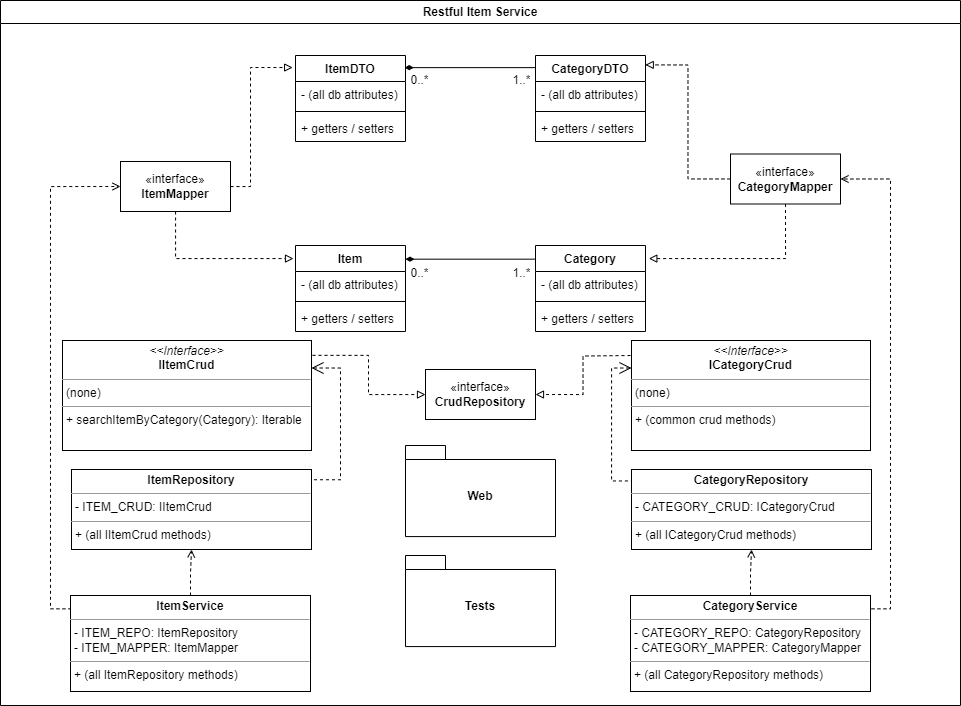

The diagram above was exported from draw.io. Its source (the exported page's mxGraphModel, read from the mxfile embedded in the PNG):
<mxGraphModel dx="976" dy="680" grid="1" gridSize="10" guides="1" tooltips="1" connect="1" arrows="1" fold="1" page="1" pageScale="1" pageWidth="1100" pageHeight="850" math="0" shadow="0">
  <root>
    <mxCell id="0" />
    <mxCell id="1" parent="0" />
    <mxCell id="Uovh46UTTe6WOonXCwlF-132" value="Restful Item Service" style="swimlane;whiteSpace=wrap;html=1;startSize=23;" parent="1" vertex="1">
      <mxGeometry x="50" y="85" width="960" height="705" as="geometry" />
    </mxCell>
    <mxCell id="wQ44f-bJAqMeGIP8EFis-55" style="edgeStyle=orthogonalEdgeStyle;rounded=0;orthogonalLoop=1;jettySize=auto;html=1;dashed=1;endArrow=block;endFill=0;exitX=1.004;exitY=0.135;exitDx=0;exitDy=0;exitPerimeter=0;" edge="1" parent="Uovh46UTTe6WOonXCwlF-132" source="Uovh46UTTe6WOonXCwlF-158" target="wQ44f-bJAqMeGIP8EFis-1">
      <mxGeometry relative="1" as="geometry" />
    </mxCell>
    <mxCell id="wQ44f-bJAqMeGIP8EFis-57" style="edgeStyle=orthogonalEdgeStyle;rounded=0;orthogonalLoop=1;jettySize=auto;html=1;entryX=0.994;entryY=0.128;entryDx=0;entryDy=0;exitX=1;exitY=0.25;exitDx=0;exitDy=0;endArrow=none;endFill=0;endSize=10;startSize=10;entryPerimeter=0;dashed=1;startArrow=open;startFill=0;" edge="1" parent="Uovh46UTTe6WOonXCwlF-132" source="Uovh46UTTe6WOonXCwlF-158" target="Uovh46UTTe6WOonXCwlF-159">
      <mxGeometry relative="1" as="geometry">
        <Array as="points">
          <mxPoint x="340" y="368" />
          <mxPoint x="340" y="479" />
        </Array>
      </mxGeometry>
    </mxCell>
    <mxCell id="Uovh46UTTe6WOonXCwlF-158" value="&lt;p style=&quot;margin:0px;margin-top:4px;text-align:center;&quot;&gt;&lt;i&gt;&amp;lt;&amp;lt;Interface&amp;gt;&amp;gt;&lt;/i&gt;&lt;br&gt;&lt;b&gt;IItemCrud&lt;/b&gt;&lt;/p&gt;&lt;hr size=&quot;1&quot;&gt;&lt;p style=&quot;margin:0px;margin-left:4px;&quot;&gt;(none)&lt;/p&gt;&lt;hr size=&quot;1&quot;&gt;&lt;p style=&quot;margin:0px;margin-left:4px;&quot;&gt;+ searchItemByCategory(Category): Iterable&lt;/p&gt;" style="verticalAlign=top;align=left;overflow=fill;fontSize=12;fontFamily=Helvetica;html=1;whiteSpace=wrap;" parent="Uovh46UTTe6WOonXCwlF-132" vertex="1">
      <mxGeometry x="62" y="340" width="249" height="110" as="geometry" />
    </mxCell>
    <mxCell id="Uovh46UTTe6WOonXCwlF-159" value="&lt;p style=&quot;margin:0px;margin-top:4px;text-align:center;&quot;&gt;&lt;b&gt;ItemRepository&lt;/b&gt;&lt;/p&gt;&lt;hr size=&quot;1&quot;&gt;&lt;p style=&quot;margin:0px;margin-left:4px;&quot;&gt;- ITEM_CRUD: IItemCrud&lt;/p&gt;&lt;hr size=&quot;1&quot;&gt;&lt;p style=&quot;margin:0px;margin-left:4px;&quot;&gt;+ (all IItemCrud methods)&lt;/p&gt;" style="verticalAlign=top;align=left;overflow=fill;fontSize=12;fontFamily=Helvetica;html=1;whiteSpace=wrap;" parent="Uovh46UTTe6WOonXCwlF-132" vertex="1">
      <mxGeometry x="71" y="469" width="240" height="80" as="geometry" />
    </mxCell>
    <mxCell id="wQ44f-bJAqMeGIP8EFis-61" value="" style="edgeStyle=orthogonalEdgeStyle;rounded=0;orthogonalLoop=1;jettySize=auto;html=1;endArrow=open;endFill=0;dashed=1;" edge="1" parent="Uovh46UTTe6WOonXCwlF-132" source="Uovh46UTTe6WOonXCwlF-162" target="Uovh46UTTe6WOonXCwlF-159">
      <mxGeometry relative="1" as="geometry" />
    </mxCell>
    <mxCell id="wQ44f-bJAqMeGIP8EFis-63" style="edgeStyle=orthogonalEdgeStyle;rounded=0;orthogonalLoop=1;jettySize=auto;html=1;exitX=0.004;exitY=0.139;exitDx=0;exitDy=0;entryX=0;entryY=0.5;entryDx=0;entryDy=0;exitPerimeter=0;endArrow=open;endFill=0;dashed=1;" edge="1" parent="Uovh46UTTe6WOonXCwlF-132" source="Uovh46UTTe6WOonXCwlF-162" target="Uovh46UTTe6WOonXCwlF-156">
      <mxGeometry relative="1" as="geometry" />
    </mxCell>
    <mxCell id="Uovh46UTTe6WOonXCwlF-162" value="&lt;p style=&quot;margin:0px;margin-top:4px;text-align:center;&quot;&gt;&lt;b&gt;ItemService&lt;/b&gt;&lt;/p&gt;&lt;hr size=&quot;1&quot;&gt;&lt;p style=&quot;margin:0px;margin-left:4px;&quot;&gt;- ITEM_REPO: ItemRepository&lt;/p&gt;&lt;p style=&quot;margin:0px;margin-left:4px;&quot;&gt;- ITEM_MAPPER: ItemMapper&lt;/p&gt;&lt;hr size=&quot;1&quot;&gt;&lt;p style=&quot;margin:0px;margin-left:4px;&quot;&gt;+ (all ItemRepository methods)&lt;/p&gt;" style="verticalAlign=top;align=left;overflow=fill;fontSize=12;fontFamily=Helvetica;html=1;whiteSpace=wrap;" parent="Uovh46UTTe6WOonXCwlF-132" vertex="1">
      <mxGeometry x="70" y="595" width="240" height="96" as="geometry" />
    </mxCell>
    <mxCell id="wQ44f-bJAqMeGIP8EFis-1" value="«interface»&lt;br&gt;&lt;b&gt;CrudRepository&lt;/b&gt;" style="html=1;whiteSpace=wrap;" vertex="1" parent="Uovh46UTTe6WOonXCwlF-132">
      <mxGeometry x="425" y="369" width="110" height="50" as="geometry" />
    </mxCell>
    <mxCell id="wQ44f-bJAqMeGIP8EFis-62" value="" style="edgeStyle=orthogonalEdgeStyle;rounded=0;orthogonalLoop=1;jettySize=auto;html=1;endArrow=open;endFill=0;dashed=1;" edge="1" parent="Uovh46UTTe6WOonXCwlF-132" source="wQ44f-bJAqMeGIP8EFis-51" target="wQ44f-bJAqMeGIP8EFis-53">
      <mxGeometry relative="1" as="geometry" />
    </mxCell>
    <mxCell id="wQ44f-bJAqMeGIP8EFis-64" style="edgeStyle=orthogonalEdgeStyle;rounded=0;orthogonalLoop=1;jettySize=auto;html=1;exitX=1.004;exitY=0.139;exitDx=0;exitDy=0;entryX=1;entryY=0.5;entryDx=0;entryDy=0;endArrow=open;endFill=0;dashed=1;exitPerimeter=0;" edge="1" parent="Uovh46UTTe6WOonXCwlF-132" source="wQ44f-bJAqMeGIP8EFis-51" target="wQ44f-bJAqMeGIP8EFis-34">
      <mxGeometry relative="1" as="geometry" />
    </mxCell>
    <mxCell id="wQ44f-bJAqMeGIP8EFis-51" value="&lt;p style=&quot;margin:0px;margin-top:4px;text-align:center;&quot;&gt;&lt;b&gt;CategoryService&lt;/b&gt;&lt;/p&gt;&lt;hr size=&quot;1&quot;&gt;&lt;p style=&quot;margin:0px;margin-left:4px;&quot;&gt;- CATEGORY_REPO: CategoryRepository&lt;/p&gt;&lt;p style=&quot;margin:0px;margin-left:4px;&quot;&gt;- CATEGORY_MAPPER: CategoryMapper&lt;/p&gt;&lt;hr size=&quot;1&quot;&gt;&lt;p style=&quot;margin:0px;margin-left:4px;&quot;&gt;+ (all CategoryRepository methods)&lt;/p&gt;" style="verticalAlign=top;align=left;overflow=fill;fontSize=12;fontFamily=Helvetica;html=1;whiteSpace=wrap;" vertex="1" parent="Uovh46UTTe6WOonXCwlF-132">
      <mxGeometry x="630" y="595" width="240" height="96" as="geometry" />
    </mxCell>
    <mxCell id="wQ44f-bJAqMeGIP8EFis-53" value="&lt;p style=&quot;margin:0px;margin-top:4px;text-align:center;&quot;&gt;&lt;b&gt;CategoryRepository&lt;/b&gt;&lt;/p&gt;&lt;hr size=&quot;1&quot;&gt;&lt;p style=&quot;margin:0px;margin-left:4px;&quot;&gt;- CATEGORY_CRUD: ICategoryCrud&lt;/p&gt;&lt;hr size=&quot;1&quot;&gt;&lt;p style=&quot;margin:0px;margin-left:4px;&quot;&gt;+ (all ICategoryCrud methods)&lt;/p&gt;" style="verticalAlign=top;align=left;overflow=fill;fontSize=12;fontFamily=Helvetica;html=1;whiteSpace=wrap;" vertex="1" parent="Uovh46UTTe6WOonXCwlF-132">
      <mxGeometry x="631" y="468.99999999999994" width="240" height="80" as="geometry" />
    </mxCell>
    <mxCell id="wQ44f-bJAqMeGIP8EFis-56" style="edgeStyle=orthogonalEdgeStyle;rounded=0;orthogonalLoop=1;jettySize=auto;html=1;entryX=1;entryY=0.5;entryDx=0;entryDy=0;endArrow=block;endFill=0;dashed=1;" edge="1" parent="Uovh46UTTe6WOonXCwlF-132" target="wQ44f-bJAqMeGIP8EFis-1">
      <mxGeometry relative="1" as="geometry">
        <mxPoint x="630" y="355" as="sourcePoint" />
      </mxGeometry>
    </mxCell>
    <mxCell id="wQ44f-bJAqMeGIP8EFis-54" value="&lt;p style=&quot;margin:0px;margin-top:4px;text-align:center;&quot;&gt;&lt;i&gt;&amp;lt;&amp;lt;Interface&amp;gt;&amp;gt;&lt;/i&gt;&lt;br&gt;&lt;b&gt;ICategoryCrud&lt;/b&gt;&lt;/p&gt;&lt;hr size=&quot;1&quot;&gt;&lt;p style=&quot;margin:0px;margin-left:4px;&quot;&gt;(none)&lt;/p&gt;&lt;hr size=&quot;1&quot;&gt;&lt;p style=&quot;margin:0px;margin-left:4px;&quot;&gt;+ (common crud methods)&lt;/p&gt;" style="verticalAlign=top;align=left;overflow=fill;fontSize=12;fontFamily=Helvetica;html=1;whiteSpace=wrap;" vertex="1" parent="Uovh46UTTe6WOonXCwlF-132">
      <mxGeometry x="631" y="340" width="239" height="110" as="geometry" />
    </mxCell>
    <mxCell id="wQ44f-bJAqMeGIP8EFis-46" style="edgeStyle=orthogonalEdgeStyle;rounded=0;orthogonalLoop=1;jettySize=auto;html=1;exitX=1;exitY=0.159;exitDx=0;exitDy=0;entryX=-0.008;entryY=0.159;entryDx=0;entryDy=0;endArrow=none;endFill=0;startArrow=diamondThin;startFill=1;targetPerimeterSpacing=10;sourcePerimeterSpacing=10;entryPerimeter=0;exitPerimeter=0;" edge="1" parent="Uovh46UTTe6WOonXCwlF-132" source="Uovh46UTTe6WOonXCwlF-148" target="wQ44f-bJAqMeGIP8EFis-26">
      <mxGeometry relative="1" as="geometry" />
    </mxCell>
    <mxCell id="wQ44f-bJAqMeGIP8EFis-45" style="edgeStyle=orthogonalEdgeStyle;rounded=0;orthogonalLoop=1;jettySize=auto;html=1;exitX=0.993;exitY=0.141;exitDx=0;exitDy=0;entryX=0.011;entryY=0.141;entryDx=0;entryDy=0;endArrow=none;endFill=0;startArrow=diamondThin;startFill=1;endSize=6;targetPerimeterSpacing=10;sourcePerimeterSpacing=10;entryPerimeter=0;exitPerimeter=0;" edge="1" parent="Uovh46UTTe6WOonXCwlF-132" source="Uovh46UTTe6WOonXCwlF-152" target="wQ44f-bJAqMeGIP8EFis-30">
      <mxGeometry relative="1" as="geometry" />
    </mxCell>
    <mxCell id="Uovh46UTTe6WOonXCwlF-156" value="«interface»&lt;br&gt;&lt;b&gt;ItemMapper&lt;/b&gt;" style="html=1;whiteSpace=wrap;" parent="Uovh46UTTe6WOonXCwlF-132" vertex="1">
      <mxGeometry x="120" y="161" width="110" height="50" as="geometry" />
    </mxCell>
    <mxCell id="wQ44f-bJAqMeGIP8EFis-34" value="«interface»&lt;br&gt;&lt;b&gt;CategoryMapper&lt;/b&gt;" style="html=1;whiteSpace=wrap;" vertex="1" parent="Uovh46UTTe6WOonXCwlF-132">
      <mxGeometry x="730" y="153.5" width="110" height="50" as="geometry" />
    </mxCell>
    <mxCell id="wQ44f-bJAqMeGIP8EFis-39" style="edgeStyle=orthogonalEdgeStyle;rounded=0;orthogonalLoop=1;jettySize=auto;html=1;entryX=0.998;entryY=0.109;entryDx=0;entryDy=0;entryPerimeter=0;endArrow=block;endFill=0;dashed=1;" edge="1" parent="Uovh46UTTe6WOonXCwlF-132" source="wQ44f-bJAqMeGIP8EFis-34" target="wQ44f-bJAqMeGIP8EFis-30">
      <mxGeometry relative="1" as="geometry" />
    </mxCell>
    <mxCell id="wQ44f-bJAqMeGIP8EFis-40" style="edgeStyle=orthogonalEdgeStyle;rounded=0;orthogonalLoop=1;jettySize=auto;html=1;entryX=-0.026;entryY=0.14;entryDx=0;entryDy=0;entryPerimeter=0;endArrow=block;endFill=0;dashed=1;" edge="1" parent="Uovh46UTTe6WOonXCwlF-132" source="Uovh46UTTe6WOonXCwlF-156" target="Uovh46UTTe6WOonXCwlF-152">
      <mxGeometry relative="1" as="geometry">
        <Array as="points">
          <mxPoint x="250" y="186" />
          <mxPoint x="250" y="67" />
        </Array>
      </mxGeometry>
    </mxCell>
    <mxCell id="wQ44f-bJAqMeGIP8EFis-43" style="edgeStyle=orthogonalEdgeStyle;rounded=0;orthogonalLoop=1;jettySize=auto;html=1;entryX=-0.018;entryY=0.152;entryDx=0;entryDy=0;entryPerimeter=0;dashed=1;endArrow=block;endFill=0;" edge="1" parent="Uovh46UTTe6WOonXCwlF-132" source="Uovh46UTTe6WOonXCwlF-156" target="Uovh46UTTe6WOonXCwlF-148">
      <mxGeometry relative="1" as="geometry">
        <Array as="points">
          <mxPoint x="175" y="258" />
        </Array>
      </mxGeometry>
    </mxCell>
    <mxCell id="wQ44f-bJAqMeGIP8EFis-44" style="edgeStyle=orthogonalEdgeStyle;rounded=0;orthogonalLoop=1;jettySize=auto;html=1;entryX=1.03;entryY=0.152;entryDx=0;entryDy=0;entryPerimeter=0;exitX=0.5;exitY=1;exitDx=0;exitDy=0;endArrow=block;endFill=0;dashed=1;" edge="1" parent="Uovh46UTTe6WOonXCwlF-132" source="wQ44f-bJAqMeGIP8EFis-34" target="wQ44f-bJAqMeGIP8EFis-26">
      <mxGeometry relative="1" as="geometry">
        <Array as="points">
          <mxPoint x="785" y="258" />
        </Array>
      </mxGeometry>
    </mxCell>
    <mxCell id="wQ44f-bJAqMeGIP8EFis-47" value="1..*" style="text;html=1;align=center;verticalAlign=middle;resizable=0;points=[];autosize=1;strokeColor=none;fillColor=none;" vertex="1" parent="Uovh46UTTe6WOonXCwlF-132">
      <mxGeometry x="501" y="65" width="40" height="30" as="geometry" />
    </mxCell>
    <mxCell id="wQ44f-bJAqMeGIP8EFis-48" value="0..*" style="text;html=1;align=center;verticalAlign=middle;resizable=0;points=[];autosize=1;strokeColor=none;fillColor=none;" vertex="1" parent="Uovh46UTTe6WOonXCwlF-132">
      <mxGeometry x="399" y="65" width="40" height="30" as="geometry" />
    </mxCell>
    <mxCell id="Uovh46UTTe6WOonXCwlF-148" value="Item" style="swimlane;fontStyle=1;align=center;verticalAlign=top;childLayout=stackLayout;horizontal=1;startSize=26;horizontalStack=0;resizeParent=1;resizeParentMax=0;resizeLast=0;collapsible=1;marginBottom=0;whiteSpace=wrap;html=1;" parent="Uovh46UTTe6WOonXCwlF-132" vertex="1">
      <mxGeometry x="295" y="245" width="110" height="86" as="geometry" />
    </mxCell>
    <mxCell id="Uovh46UTTe6WOonXCwlF-149" value="- (all db attributes)" style="text;strokeColor=none;fillColor=none;align=left;verticalAlign=top;spacingLeft=4;spacingRight=4;overflow=hidden;rotatable=0;points=[[0,0.5],[1,0.5]];portConstraint=eastwest;whiteSpace=wrap;html=1;" parent="Uovh46UTTe6WOonXCwlF-148" vertex="1">
      <mxGeometry y="26" width="110" height="26" as="geometry" />
    </mxCell>
    <mxCell id="Uovh46UTTe6WOonXCwlF-150" value="" style="line;strokeWidth=1;fillColor=none;align=left;verticalAlign=middle;spacingTop=-1;spacingLeft=3;spacingRight=3;rotatable=0;labelPosition=right;points=[];portConstraint=eastwest;strokeColor=inherit;" parent="Uovh46UTTe6WOonXCwlF-148" vertex="1">
      <mxGeometry y="52" width="110" height="8" as="geometry" />
    </mxCell>
    <mxCell id="Uovh46UTTe6WOonXCwlF-151" value="+ getters / setters" style="text;strokeColor=none;fillColor=none;align=left;verticalAlign=top;spacingLeft=4;spacingRight=4;overflow=hidden;rotatable=0;points=[[0,0.5],[1,0.5]];portConstraint=eastwest;whiteSpace=wrap;html=1;" parent="Uovh46UTTe6WOonXCwlF-148" vertex="1">
      <mxGeometry y="60" width="110" height="26" as="geometry" />
    </mxCell>
    <mxCell id="wQ44f-bJAqMeGIP8EFis-26" value="Category" style="swimlane;fontStyle=1;align=center;verticalAlign=top;childLayout=stackLayout;horizontal=1;startSize=26;horizontalStack=0;resizeParent=1;resizeParentMax=0;resizeLast=0;collapsible=1;marginBottom=0;whiteSpace=wrap;html=1;" vertex="1" parent="Uovh46UTTe6WOonXCwlF-132">
      <mxGeometry x="535" y="245" width="110" height="86" as="geometry" />
    </mxCell>
    <mxCell id="wQ44f-bJAqMeGIP8EFis-27" value="- (all db attributes)" style="text;strokeColor=none;fillColor=none;align=left;verticalAlign=top;spacingLeft=4;spacingRight=4;overflow=hidden;rotatable=0;points=[[0,0.5],[1,0.5]];portConstraint=eastwest;whiteSpace=wrap;html=1;" vertex="1" parent="wQ44f-bJAqMeGIP8EFis-26">
      <mxGeometry y="26" width="110" height="26" as="geometry" />
    </mxCell>
    <mxCell id="wQ44f-bJAqMeGIP8EFis-28" value="" style="line;strokeWidth=1;fillColor=none;align=left;verticalAlign=middle;spacingTop=-1;spacingLeft=3;spacingRight=3;rotatable=0;labelPosition=right;points=[];portConstraint=eastwest;strokeColor=inherit;" vertex="1" parent="wQ44f-bJAqMeGIP8EFis-26">
      <mxGeometry y="52" width="110" height="8" as="geometry" />
    </mxCell>
    <mxCell id="wQ44f-bJAqMeGIP8EFis-29" value="+ getters / setters" style="text;strokeColor=none;fillColor=none;align=left;verticalAlign=top;spacingLeft=4;spacingRight=4;overflow=hidden;rotatable=0;points=[[0,0.5],[1,0.5]];portConstraint=eastwest;whiteSpace=wrap;html=1;" vertex="1" parent="wQ44f-bJAqMeGIP8EFis-26">
      <mxGeometry y="60" width="110" height="26" as="geometry" />
    </mxCell>
    <mxCell id="Uovh46UTTe6WOonXCwlF-152" value="ItemDTO" style="swimlane;fontStyle=1;align=center;verticalAlign=top;childLayout=stackLayout;horizontal=1;startSize=26;horizontalStack=0;resizeParent=1;resizeParentMax=0;resizeLast=0;collapsible=1;marginBottom=0;whiteSpace=wrap;html=1;" parent="Uovh46UTTe6WOonXCwlF-132" vertex="1">
      <mxGeometry x="295" y="55" width="110" height="86" as="geometry" />
    </mxCell>
    <mxCell id="Uovh46UTTe6WOonXCwlF-153" value="- (all db attributes)" style="text;strokeColor=none;fillColor=none;align=left;verticalAlign=top;spacingLeft=4;spacingRight=4;overflow=hidden;rotatable=0;points=[[0,0.5],[1,0.5]];portConstraint=eastwest;whiteSpace=wrap;html=1;" parent="Uovh46UTTe6WOonXCwlF-152" vertex="1">
      <mxGeometry y="26" width="110" height="26" as="geometry" />
    </mxCell>
    <mxCell id="Uovh46UTTe6WOonXCwlF-154" value="" style="line;strokeWidth=1;fillColor=none;align=left;verticalAlign=middle;spacingTop=-1;spacingLeft=3;spacingRight=3;rotatable=0;labelPosition=right;points=[];portConstraint=eastwest;strokeColor=inherit;" parent="Uovh46UTTe6WOonXCwlF-152" vertex="1">
      <mxGeometry y="52" width="110" height="8" as="geometry" />
    </mxCell>
    <mxCell id="Uovh46UTTe6WOonXCwlF-155" value="+ getters / setters" style="text;strokeColor=none;fillColor=none;align=left;verticalAlign=top;spacingLeft=4;spacingRight=4;overflow=hidden;rotatable=0;points=[[0,0.5],[1,0.5]];portConstraint=eastwest;whiteSpace=wrap;html=1;" parent="Uovh46UTTe6WOonXCwlF-152" vertex="1">
      <mxGeometry y="60" width="110" height="26" as="geometry" />
    </mxCell>
    <mxCell id="wQ44f-bJAqMeGIP8EFis-30" value="CategoryDTO" style="swimlane;fontStyle=1;align=center;verticalAlign=top;childLayout=stackLayout;horizontal=1;startSize=26;horizontalStack=0;resizeParent=1;resizeParentMax=0;resizeLast=0;collapsible=1;marginBottom=0;whiteSpace=wrap;html=1;" vertex="1" parent="Uovh46UTTe6WOonXCwlF-132">
      <mxGeometry x="535" y="55" width="110" height="86" as="geometry" />
    </mxCell>
    <mxCell id="wQ44f-bJAqMeGIP8EFis-31" value="- (all db attributes)" style="text;strokeColor=none;fillColor=none;align=left;verticalAlign=top;spacingLeft=4;spacingRight=4;overflow=hidden;rotatable=0;points=[[0,0.5],[1,0.5]];portConstraint=eastwest;whiteSpace=wrap;html=1;" vertex="1" parent="wQ44f-bJAqMeGIP8EFis-30">
      <mxGeometry y="26" width="110" height="26" as="geometry" />
    </mxCell>
    <mxCell id="wQ44f-bJAqMeGIP8EFis-32" value="" style="line;strokeWidth=1;fillColor=none;align=left;verticalAlign=middle;spacingTop=-1;spacingLeft=3;spacingRight=3;rotatable=0;labelPosition=right;points=[];portConstraint=eastwest;strokeColor=inherit;" vertex="1" parent="wQ44f-bJAqMeGIP8EFis-30">
      <mxGeometry y="52" width="110" height="8" as="geometry" />
    </mxCell>
    <mxCell id="wQ44f-bJAqMeGIP8EFis-33" value="+ getters / setters" style="text;strokeColor=none;fillColor=none;align=left;verticalAlign=top;spacingLeft=4;spacingRight=4;overflow=hidden;rotatable=0;points=[[0,0.5],[1,0.5]];portConstraint=eastwest;whiteSpace=wrap;html=1;" vertex="1" parent="wQ44f-bJAqMeGIP8EFis-30">
      <mxGeometry y="60" width="110" height="26" as="geometry" />
    </mxCell>
    <mxCell id="wQ44f-bJAqMeGIP8EFis-50" value="0..*" style="text;html=1;align=center;verticalAlign=middle;resizable=0;points=[];autosize=1;strokeColor=none;fillColor=none;" vertex="1" parent="Uovh46UTTe6WOonXCwlF-132">
      <mxGeometry x="399" y="258" width="40" height="30" as="geometry" />
    </mxCell>
    <mxCell id="wQ44f-bJAqMeGIP8EFis-49" value="1..*" style="text;html=1;align=center;verticalAlign=middle;resizable=0;points=[];autosize=1;strokeColor=none;fillColor=none;" vertex="1" parent="Uovh46UTTe6WOonXCwlF-132">
      <mxGeometry x="501" y="258" width="40" height="30" as="geometry" />
    </mxCell>
    <mxCell id="wQ44f-bJAqMeGIP8EFis-24" value="Web" style="shape=folder;fontStyle=1;spacingTop=10;tabWidth=40;tabHeight=14;tabPosition=left;html=1;whiteSpace=wrap;" vertex="1" parent="Uovh46UTTe6WOonXCwlF-132">
      <mxGeometry x="405" y="444.9999999999999" width="150" height="91.07" as="geometry" />
    </mxCell>
    <mxCell id="wQ44f-bJAqMeGIP8EFis-25" value="Tests" style="shape=folder;fontStyle=1;spacingTop=10;tabWidth=40;tabHeight=14;tabPosition=left;html=1;whiteSpace=wrap;" vertex="1" parent="Uovh46UTTe6WOonXCwlF-132">
      <mxGeometry x="405" y="554.9999999999999" width="150" height="91.07" as="geometry" />
    </mxCell>
    <mxCell id="wQ44f-bJAqMeGIP8EFis-59" style="edgeStyle=orthogonalEdgeStyle;rounded=0;orthogonalLoop=1;jettySize=auto;html=1;exitX=0;exitY=0.25;exitDx=0;exitDy=0;entryX=0;entryY=0.143;entryDx=0;entryDy=0;entryPerimeter=0;endArrow=none;endFill=0;endSize=10;startSize=10;dashed=1;startArrow=open;startFill=0;" edge="1" parent="Uovh46UTTe6WOonXCwlF-132" source="wQ44f-bJAqMeGIP8EFis-54" target="wQ44f-bJAqMeGIP8EFis-53">
      <mxGeometry relative="1" as="geometry" />
    </mxCell>
  </root>
</mxGraphModel>